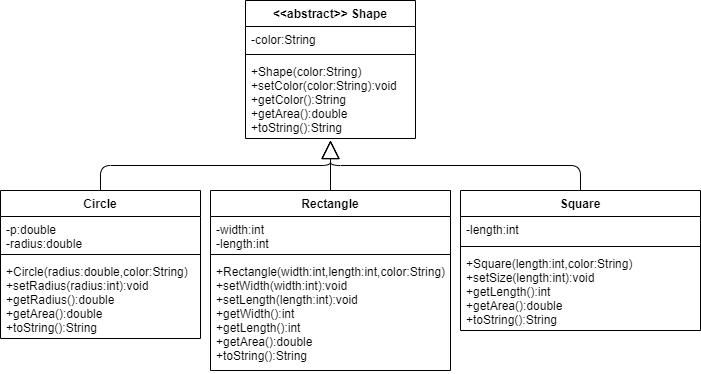

The diagram above was exported from draw.io. Its source (the exported page's mxGraphModel, read from the mxfile embedded in the PNG):
<mxGraphModel dx="901" dy="615" grid="1" gridSize="10" guides="1" tooltips="1" connect="1" arrows="1" fold="1" page="1" pageScale="1" pageWidth="827" pageHeight="1169" math="0" shadow="0">
  <root>
    <mxCell id="0" />
    <mxCell id="1" parent="0" />
    <mxCell id="R4UvAGabGYgb-vooQYaU-24" style="endArrow=block;endSize=16;endFill=0;html=1;fontFamily=Helvetica;fontSize=11;fontColor=#000000;align=center;strokeColor=#000000;edgeStyle=orthogonalEdgeStyle;exitX=0.5;exitY=0;exitDx=0;exitDy=0;" edge="1" parent="1" source="R4UvAGabGYgb-vooQYaU-5">
      <mxGeometry relative="1" as="geometry">
        <mxPoint x="330" y="140" as="targetPoint" />
      </mxGeometry>
    </mxCell>
    <mxCell id="R4UvAGabGYgb-vooQYaU-5" value="Circle" style="swimlane;fontStyle=1;align=center;verticalAlign=top;childLayout=stackLayout;horizontal=1;startSize=26;horizontalStack=0;resizeParent=1;resizeParentMax=0;resizeLast=0;collapsible=1;marginBottom=0;" vertex="1" parent="1">
      <mxGeometry y="190" width="200" height="148" as="geometry" />
    </mxCell>
    <mxCell id="R4UvAGabGYgb-vooQYaU-6" value="-p:double&#10;-radius:double" style="text;strokeColor=none;fillColor=none;align=left;verticalAlign=top;spacingLeft=4;spacingRight=4;overflow=hidden;rotatable=0;points=[[0,0.5],[1,0.5]];portConstraint=eastwest;" vertex="1" parent="R4UvAGabGYgb-vooQYaU-5">
      <mxGeometry y="26" width="200" height="34" as="geometry" />
    </mxCell>
    <mxCell id="R4UvAGabGYgb-vooQYaU-7" value="" style="line;strokeWidth=1;fillColor=none;align=left;verticalAlign=middle;spacingTop=-1;spacingLeft=3;spacingRight=3;rotatable=0;labelPosition=right;points=[];portConstraint=eastwest;" vertex="1" parent="R4UvAGabGYgb-vooQYaU-5">
      <mxGeometry y="60" width="200" height="8" as="geometry" />
    </mxCell>
    <mxCell id="R4UvAGabGYgb-vooQYaU-8" value="+Circle(radius:double,color:String)&#10;+setRadius(radius:int):void&#10;+getRadius():double&#10;+getArea():double&#10;+toString():String" style="text;strokeColor=none;fillColor=none;align=left;verticalAlign=top;spacingLeft=4;spacingRight=4;overflow=hidden;rotatable=0;points=[[0,0.5],[1,0.5]];portConstraint=eastwest;" vertex="1" parent="R4UvAGabGYgb-vooQYaU-5">
      <mxGeometry y="68" width="200" height="80" as="geometry" />
    </mxCell>
    <mxCell id="R4UvAGabGYgb-vooQYaU-23" style="endArrow=block;endSize=16;endFill=0;html=1;fontFamily=Helvetica;fontSize=11;fontColor=#000000;align=center;strokeColor=#000000;edgeStyle=orthogonalEdgeStyle;" edge="1" parent="1" source="R4UvAGabGYgb-vooQYaU-10">
      <mxGeometry relative="1" as="geometry">
        <mxPoint x="330" y="140" as="targetPoint" />
      </mxGeometry>
    </mxCell>
    <mxCell id="R4UvAGabGYgb-vooQYaU-25" style="endArrow=block;endSize=16;endFill=0;html=1;fontFamily=Helvetica;fontSize=11;fontColor=#000000;align=center;strokeColor=#000000;edgeStyle=orthogonalEdgeStyle;exitX=0.5;exitY=0;exitDx=0;exitDy=0;" edge="1" parent="1" source="R4UvAGabGYgb-vooQYaU-14">
      <mxGeometry relative="1" as="geometry">
        <mxPoint x="330" y="140" as="targetPoint" />
      </mxGeometry>
    </mxCell>
    <mxCell id="R4UvAGabGYgb-vooQYaU-14" value="Square" style="swimlane;fontStyle=1;align=center;verticalAlign=top;childLayout=stackLayout;horizontal=1;startSize=26;horizontalStack=0;resizeParent=1;resizeParentMax=0;resizeLast=0;collapsible=1;marginBottom=0;" vertex="1" parent="1">
      <mxGeometry x="460" y="190" width="240" height="140" as="geometry" />
    </mxCell>
    <mxCell id="R4UvAGabGYgb-vooQYaU-15" value="-length:int" style="text;strokeColor=none;fillColor=none;align=left;verticalAlign=top;spacingLeft=4;spacingRight=4;overflow=hidden;rotatable=0;points=[[0,0.5],[1,0.5]];portConstraint=eastwest;" vertex="1" parent="R4UvAGabGYgb-vooQYaU-14">
      <mxGeometry y="26" width="240" height="26" as="geometry" />
    </mxCell>
    <mxCell id="R4UvAGabGYgb-vooQYaU-16" value="" style="line;strokeWidth=1;fillColor=none;align=left;verticalAlign=middle;spacingTop=-1;spacingLeft=3;spacingRight=3;rotatable=0;labelPosition=right;points=[];portConstraint=eastwest;" vertex="1" parent="R4UvAGabGYgb-vooQYaU-14">
      <mxGeometry y="52" width="240" height="8" as="geometry" />
    </mxCell>
    <mxCell id="R4UvAGabGYgb-vooQYaU-17" value="+Square(length:int,color:String)&#10;+setSize(length:int):void&#10;+getLength():int&#10;+getArea():double&#10;+toString():String" style="text;strokeColor=none;fillColor=none;align=left;verticalAlign=top;spacingLeft=4;spacingRight=4;overflow=hidden;rotatable=0;points=[[0,0.5],[1,0.5]];portConstraint=eastwest;" vertex="1" parent="R4UvAGabGYgb-vooQYaU-14">
      <mxGeometry y="60" width="240" height="80" as="geometry" />
    </mxCell>
    <mxCell id="R4UvAGabGYgb-vooQYaU-10" value="Rectangle" style="swimlane;fontStyle=1;align=center;verticalAlign=top;childLayout=stackLayout;horizontal=1;startSize=26;horizontalStack=0;resizeParent=1;resizeParentMax=0;resizeLast=0;collapsible=1;marginBottom=0;" vertex="1" parent="1">
      <mxGeometry x="210" y="190" width="240" height="180" as="geometry" />
    </mxCell>
    <mxCell id="R4UvAGabGYgb-vooQYaU-11" value="-width:int&#10;-length:int" style="text;strokeColor=none;fillColor=none;align=left;verticalAlign=top;spacingLeft=4;spacingRight=4;overflow=hidden;rotatable=0;points=[[0,0.5],[1,0.5]];portConstraint=eastwest;" vertex="1" parent="R4UvAGabGYgb-vooQYaU-10">
      <mxGeometry y="26" width="240" height="34" as="geometry" />
    </mxCell>
    <mxCell id="R4UvAGabGYgb-vooQYaU-12" value="" style="line;strokeWidth=1;fillColor=none;align=left;verticalAlign=middle;spacingTop=-1;spacingLeft=3;spacingRight=3;rotatable=0;labelPosition=right;points=[];portConstraint=eastwest;" vertex="1" parent="R4UvAGabGYgb-vooQYaU-10">
      <mxGeometry y="60" width="240" height="8" as="geometry" />
    </mxCell>
    <mxCell id="R4UvAGabGYgb-vooQYaU-13" value="+Rectangle(width:int,length:int,color:String)&#10;+setWidth(width:int):void&#10;+setLength(length:int):void&#10;+getWidth():int&#10;+getLength():int&#10;+getArea():double&#10;+toString():String" style="text;strokeColor=none;fillColor=none;align=left;verticalAlign=top;spacingLeft=4;spacingRight=4;overflow=hidden;rotatable=0;points=[[0,0.5],[1,0.5]];portConstraint=eastwest;" vertex="1" parent="R4UvAGabGYgb-vooQYaU-10">
      <mxGeometry y="68" width="240" height="112" as="geometry" />
    </mxCell>
    <mxCell id="R4UvAGabGYgb-vooQYaU-1" value="&lt;&lt;abstract&gt;&gt; Shape" style="swimlane;fontStyle=1;align=center;verticalAlign=top;childLayout=stackLayout;horizontal=1;startSize=26;horizontalStack=0;resizeParent=1;resizeParentMax=0;resizeLast=0;collapsible=1;marginBottom=0;" vertex="1" parent="1">
      <mxGeometry x="245" width="170" height="138" as="geometry" />
    </mxCell>
    <mxCell id="R4UvAGabGYgb-vooQYaU-2" value="-color:String" style="text;strokeColor=none;fillColor=none;align=left;verticalAlign=top;spacingLeft=4;spacingRight=4;overflow=hidden;rotatable=0;points=[[0,0.5],[1,0.5]];portConstraint=eastwest;" vertex="1" parent="R4UvAGabGYgb-vooQYaU-1">
      <mxGeometry y="26" width="170" height="24" as="geometry" />
    </mxCell>
    <mxCell id="R4UvAGabGYgb-vooQYaU-3" value="" style="line;strokeWidth=1;fillColor=none;align=left;verticalAlign=middle;spacingTop=-1;spacingLeft=3;spacingRight=3;rotatable=0;labelPosition=right;points=[];portConstraint=eastwest;" vertex="1" parent="R4UvAGabGYgb-vooQYaU-1">
      <mxGeometry y="50" width="170" height="8" as="geometry" />
    </mxCell>
    <mxCell id="R4UvAGabGYgb-vooQYaU-4" value="+Shape(color:String)&#10;+setColor(color:String):void&#10;+getColor():String&#10;+getArea():double&#10;+toString():String" style="text;strokeColor=none;fillColor=none;align=left;verticalAlign=top;spacingLeft=4;spacingRight=4;overflow=hidden;rotatable=0;points=[[0,0.5],[1,0.5]];portConstraint=eastwest;" vertex="1" parent="R4UvAGabGYgb-vooQYaU-1">
      <mxGeometry y="58" width="170" height="80" as="geometry" />
    </mxCell>
  </root>
</mxGraphModel>